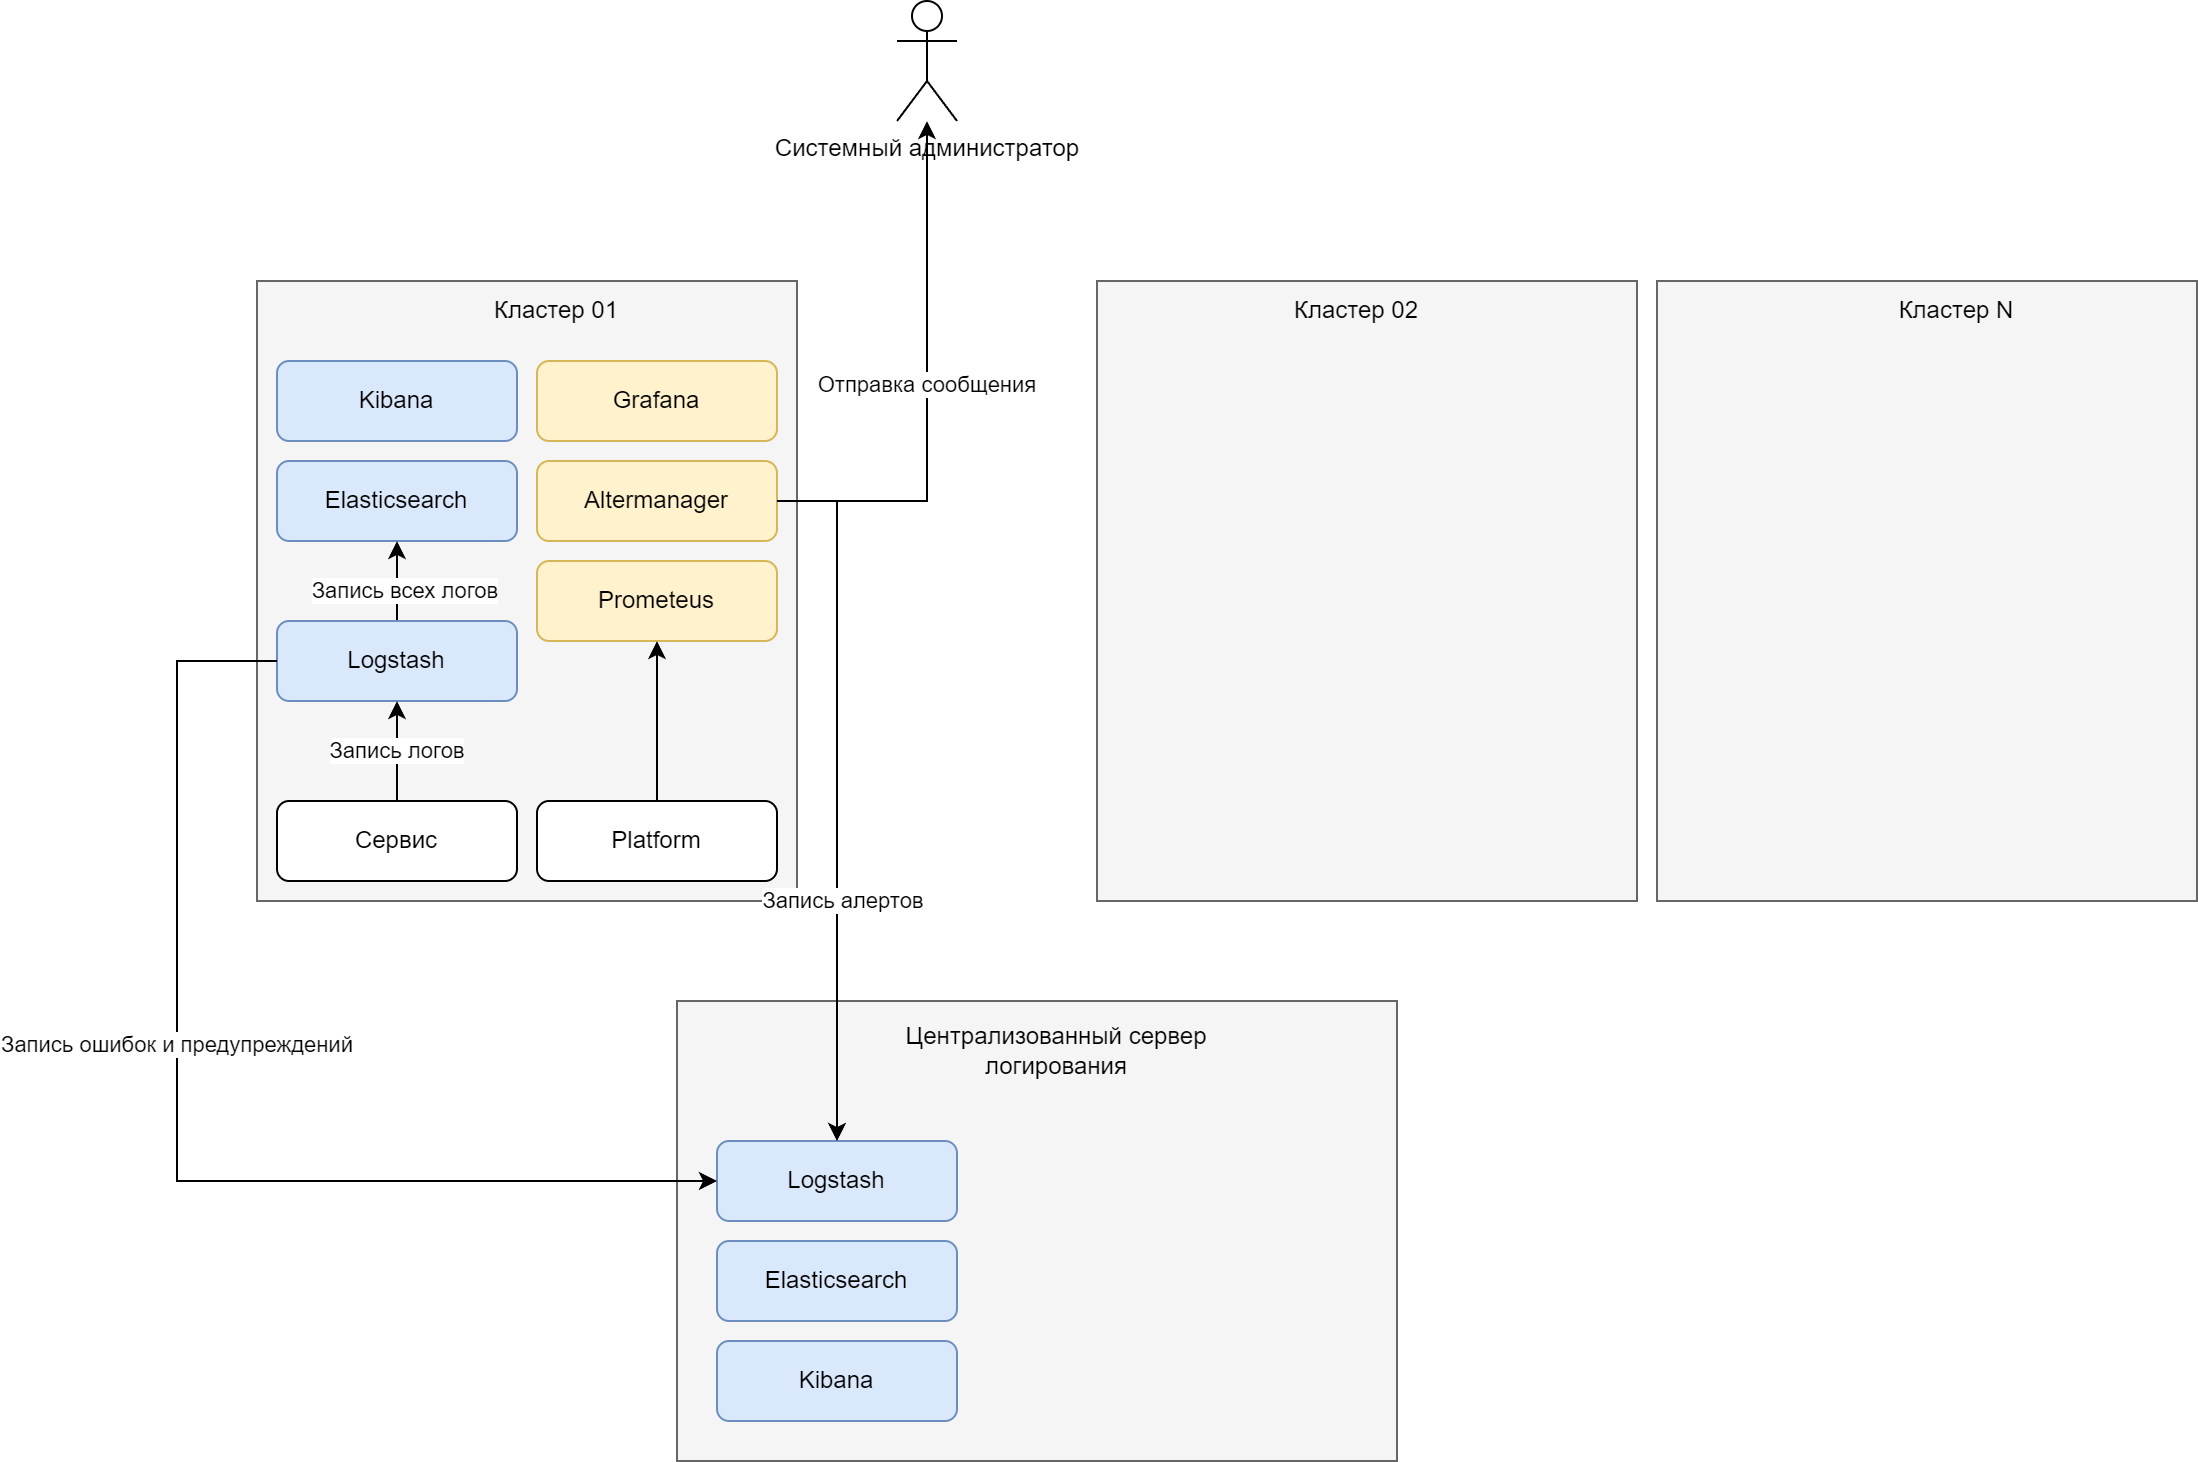

The diagram above was exported from draw.io. Its source (the exported page's mxGraphModel, read from the mxfile embedded in the PNG):
<mxGraphModel dx="2713" dy="901" grid="1" gridSize="10" guides="1" tooltips="1" connect="1" arrows="1" fold="1" page="1" pageScale="1" pageWidth="827" pageHeight="1169" math="0" shadow="0">
  <root>
    <mxCell id="0" />
    <mxCell id="1" parent="0" />
    <mxCell id="Ix8WZdmzRdIO-5SysW2t-1" value="" style="rounded=0;whiteSpace=wrap;html=1;fillColor=#f5f5f5;fontColor=#333333;strokeColor=#666666;" vertex="1" parent="1">
      <mxGeometry x="10" y="230" width="270" height="310" as="geometry" />
    </mxCell>
    <mxCell id="Ix8WZdmzRdIO-5SysW2t-2" value="Кластер 01" style="text;html=1;strokeColor=none;fillColor=none;align=center;verticalAlign=middle;whiteSpace=wrap;rounded=0;" vertex="1" parent="1">
      <mxGeometry x="110" y="230" width="100" height="30" as="geometry" />
    </mxCell>
    <mxCell id="Ix8WZdmzRdIO-5SysW2t-3" value="" style="rounded=0;whiteSpace=wrap;html=1;fillColor=#f5f5f5;fontColor=#333333;strokeColor=#666666;" vertex="1" parent="1">
      <mxGeometry x="430" y="230" width="270" height="310" as="geometry" />
    </mxCell>
    <mxCell id="Ix8WZdmzRdIO-5SysW2t-4" value="" style="rounded=0;whiteSpace=wrap;html=1;fillColor=#f5f5f5;fontColor=#333333;strokeColor=#666666;" vertex="1" parent="1">
      <mxGeometry x="710" y="230" width="270" height="310" as="geometry" />
    </mxCell>
    <mxCell id="Ix8WZdmzRdIO-5SysW2t-5" value="Кластер 02" style="text;html=1;strokeColor=none;fillColor=none;align=center;verticalAlign=middle;whiteSpace=wrap;rounded=0;" vertex="1" parent="1">
      <mxGeometry x="510" y="230" width="100" height="30" as="geometry" />
    </mxCell>
    <mxCell id="Ix8WZdmzRdIO-5SysW2t-6" value="Кластер N" style="text;html=1;strokeColor=none;fillColor=none;align=center;verticalAlign=middle;whiteSpace=wrap;rounded=0;" vertex="1" parent="1">
      <mxGeometry x="810" y="230" width="100" height="30" as="geometry" />
    </mxCell>
    <mxCell id="Ix8WZdmzRdIO-5SysW2t-7" value="Elasticsearch" style="rounded=1;whiteSpace=wrap;html=1;fillColor=#dae8fc;strokeColor=#6c8ebf;" vertex="1" parent="1">
      <mxGeometry x="20" y="320" width="120" height="40" as="geometry" />
    </mxCell>
    <mxCell id="Ix8WZdmzRdIO-5SysW2t-18" style="edgeStyle=orthogonalEdgeStyle;rounded=0;orthogonalLoop=1;jettySize=auto;html=1;entryX=0.5;entryY=1;entryDx=0;entryDy=0;" edge="1" parent="1" source="Ix8WZdmzRdIO-5SysW2t-8" target="Ix8WZdmzRdIO-5SysW2t-7">
      <mxGeometry relative="1" as="geometry" />
    </mxCell>
    <mxCell id="Ix8WZdmzRdIO-5SysW2t-19" value="Запись всех логов" style="edgeLabel;html=1;align=center;verticalAlign=middle;resizable=0;points=[];" vertex="1" connectable="0" parent="Ix8WZdmzRdIO-5SysW2t-18">
      <mxGeometry x="-0.2" y="-3" relative="1" as="geometry">
        <mxPoint as="offset" />
      </mxGeometry>
    </mxCell>
    <mxCell id="Ix8WZdmzRdIO-5SysW2t-8" value="Logstash" style="rounded=1;whiteSpace=wrap;html=1;fillColor=#dae8fc;strokeColor=#6c8ebf;" vertex="1" parent="1">
      <mxGeometry x="20" y="400" width="120" height="40" as="geometry" />
    </mxCell>
    <mxCell id="Ix8WZdmzRdIO-5SysW2t-9" value="Kibana" style="rounded=1;whiteSpace=wrap;html=1;fillColor=#dae8fc;strokeColor=#6c8ebf;" vertex="1" parent="1">
      <mxGeometry x="20" y="270" width="120" height="40" as="geometry" />
    </mxCell>
    <mxCell id="Ix8WZdmzRdIO-5SysW2t-10" value="Prometeus" style="rounded=1;whiteSpace=wrap;html=1;fillColor=#fff2cc;strokeColor=#d6b656;" vertex="1" parent="1">
      <mxGeometry x="150" y="370" width="120" height="40" as="geometry" />
    </mxCell>
    <mxCell id="Ix8WZdmzRdIO-5SysW2t-32" value="Отправка сообщения" style="edgeStyle=orthogonalEdgeStyle;rounded=0;orthogonalLoop=1;jettySize=auto;html=1;" edge="1" parent="1" source="Ix8WZdmzRdIO-5SysW2t-11" target="Ix8WZdmzRdIO-5SysW2t-31">
      <mxGeometry relative="1" as="geometry" />
    </mxCell>
    <mxCell id="Ix8WZdmzRdIO-5SysW2t-11" value="Altermanager" style="rounded=1;whiteSpace=wrap;html=1;fillColor=#fff2cc;strokeColor=#d6b656;" vertex="1" parent="1">
      <mxGeometry x="150" y="320" width="120" height="40" as="geometry" />
    </mxCell>
    <mxCell id="Ix8WZdmzRdIO-5SysW2t-12" value="Grafana" style="rounded=1;whiteSpace=wrap;html=1;fillColor=#fff2cc;strokeColor=#d6b656;" vertex="1" parent="1">
      <mxGeometry x="150" y="270" width="120" height="40" as="geometry" />
    </mxCell>
    <mxCell id="Ix8WZdmzRdIO-5SysW2t-13" value="" style="rounded=0;whiteSpace=wrap;html=1;fillColor=#f5f5f5;fontColor=#333333;strokeColor=#666666;" vertex="1" parent="1">
      <mxGeometry x="220" y="590" width="360" height="230" as="geometry" />
    </mxCell>
    <mxCell id="Ix8WZdmzRdIO-5SysW2t-14" value="Централизованный сервер логирования" style="text;html=1;strokeColor=none;fillColor=none;align=center;verticalAlign=middle;whiteSpace=wrap;rounded=0;" vertex="1" parent="1">
      <mxGeometry x="300" y="600" width="220" height="30" as="geometry" />
    </mxCell>
    <mxCell id="Ix8WZdmzRdIO-5SysW2t-17" value="Запись логов" style="edgeStyle=orthogonalEdgeStyle;rounded=0;orthogonalLoop=1;jettySize=auto;html=1;entryX=0.5;entryY=1;entryDx=0;entryDy=0;" edge="1" parent="1" source="Ix8WZdmzRdIO-5SysW2t-15" target="Ix8WZdmzRdIO-5SysW2t-8">
      <mxGeometry relative="1" as="geometry" />
    </mxCell>
    <mxCell id="Ix8WZdmzRdIO-5SysW2t-15" value="Сервис" style="rounded=1;whiteSpace=wrap;html=1;" vertex="1" parent="1">
      <mxGeometry x="20" y="490" width="120" height="40" as="geometry" />
    </mxCell>
    <mxCell id="Ix8WZdmzRdIO-5SysW2t-22" style="edgeStyle=orthogonalEdgeStyle;rounded=0;orthogonalLoop=1;jettySize=auto;html=1;entryX=0.5;entryY=1;entryDx=0;entryDy=0;" edge="1" parent="1" source="Ix8WZdmzRdIO-5SysW2t-16" target="Ix8WZdmzRdIO-5SysW2t-10">
      <mxGeometry relative="1" as="geometry" />
    </mxCell>
    <mxCell id="Ix8WZdmzRdIO-5SysW2t-16" value="Platform" style="rounded=1;whiteSpace=wrap;html=1;" vertex="1" parent="1">
      <mxGeometry x="150" y="490" width="120" height="40" as="geometry" />
    </mxCell>
    <mxCell id="Ix8WZdmzRdIO-5SysW2t-21" value="Logstash" style="rounded=1;whiteSpace=wrap;html=1;fillColor=#dae8fc;strokeColor=#6c8ebf;" vertex="1" parent="1">
      <mxGeometry x="240" y="660" width="120" height="40" as="geometry" />
    </mxCell>
    <mxCell id="Ix8WZdmzRdIO-5SysW2t-20" style="edgeStyle=orthogonalEdgeStyle;rounded=0;orthogonalLoop=1;jettySize=auto;html=1;entryX=0;entryY=0.5;entryDx=0;entryDy=0;" edge="1" parent="1" source="Ix8WZdmzRdIO-5SysW2t-8" target="Ix8WZdmzRdIO-5SysW2t-21">
      <mxGeometry relative="1" as="geometry">
        <Array as="points">
          <mxPoint x="-30" y="420" />
          <mxPoint x="-30" y="680" />
        </Array>
      </mxGeometry>
    </mxCell>
    <mxCell id="Ix8WZdmzRdIO-5SysW2t-26" value="Запись ошибок и предупреждений" style="edgeLabel;html=1;align=center;verticalAlign=middle;resizable=0;points=[];" vertex="1" connectable="0" parent="Ix8WZdmzRdIO-5SysW2t-20">
      <mxGeometry x="-0.169" y="-1" relative="1" as="geometry">
        <mxPoint as="offset" />
      </mxGeometry>
    </mxCell>
    <mxCell id="Ix8WZdmzRdIO-5SysW2t-23" value="Elasticsearch" style="rounded=1;whiteSpace=wrap;html=1;fillColor=#dae8fc;strokeColor=#6c8ebf;" vertex="1" parent="1">
      <mxGeometry x="240" y="710" width="120" height="40" as="geometry" />
    </mxCell>
    <mxCell id="Ix8WZdmzRdIO-5SysW2t-24" style="edgeStyle=orthogonalEdgeStyle;rounded=0;orthogonalLoop=1;jettySize=auto;html=1;entryX=0.5;entryY=0;entryDx=0;entryDy=0;exitX=1;exitY=0.5;exitDx=0;exitDy=0;" edge="1" parent="1" source="Ix8WZdmzRdIO-5SysW2t-11" target="Ix8WZdmzRdIO-5SysW2t-21">
      <mxGeometry relative="1" as="geometry" />
    </mxCell>
    <mxCell id="Ix8WZdmzRdIO-5SysW2t-25" value="Запись алертов" style="edgeLabel;html=1;align=center;verticalAlign=middle;resizable=0;points=[];" vertex="1" connectable="0" parent="Ix8WZdmzRdIO-5SysW2t-24">
      <mxGeometry x="0.3086" y="2" relative="1" as="geometry">
        <mxPoint as="offset" />
      </mxGeometry>
    </mxCell>
    <mxCell id="Ix8WZdmzRdIO-5SysW2t-30" value="Kibana" style="rounded=1;whiteSpace=wrap;html=1;fillColor=#dae8fc;strokeColor=#6c8ebf;" vertex="1" parent="1">
      <mxGeometry x="240" y="760" width="120" height="40" as="geometry" />
    </mxCell>
    <mxCell id="Ix8WZdmzRdIO-5SysW2t-31" value="Системный администратор" style="shape=umlActor;verticalLabelPosition=bottom;verticalAlign=top;html=1;outlineConnect=0;" vertex="1" parent="1">
      <mxGeometry x="330" y="90" width="30" height="60" as="geometry" />
    </mxCell>
  </root>
</mxGraphModel>